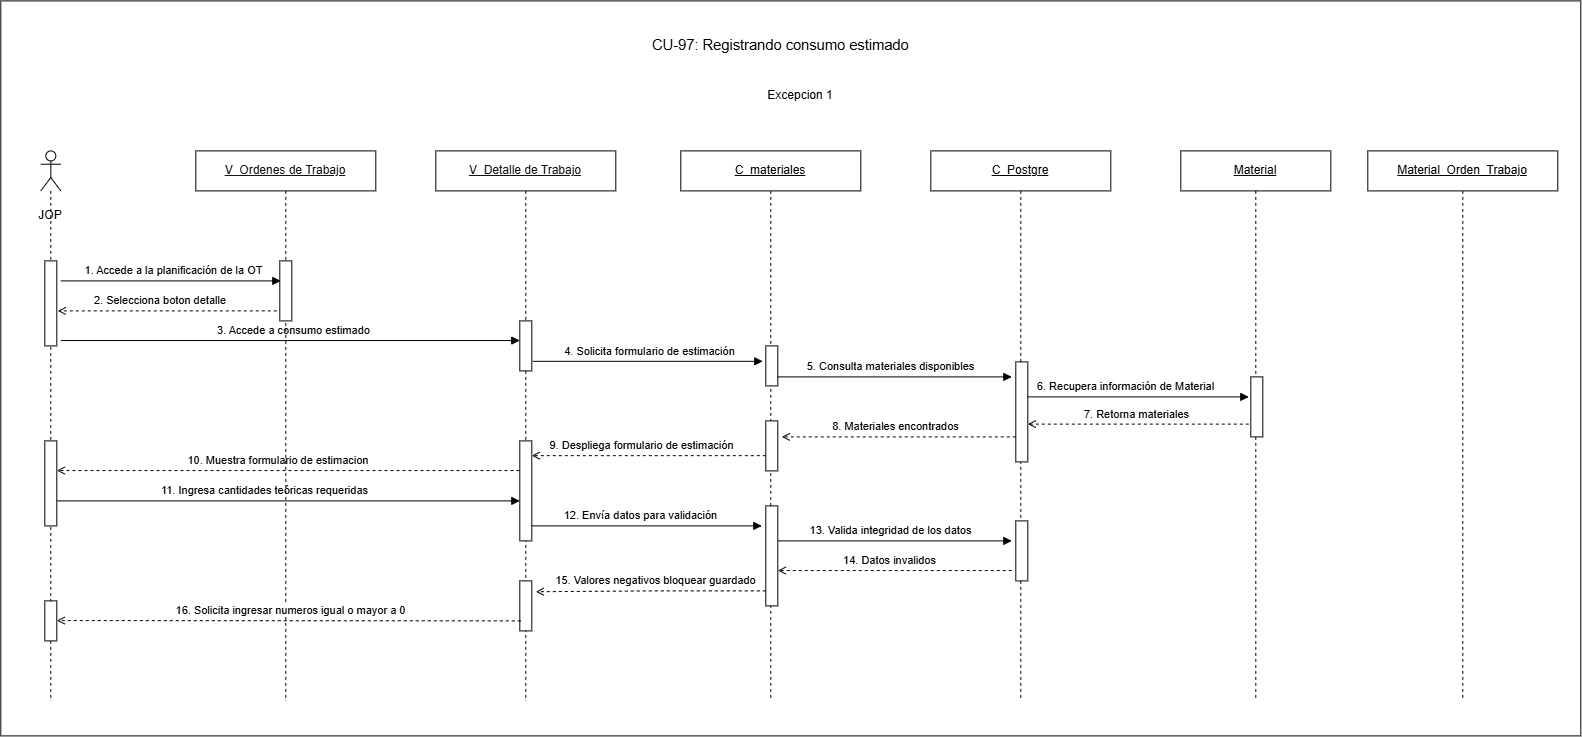

The diagram above was exported from draw.io. Its source (the exported page's mxGraphModel, read from the mxfile embedded in the PNG):
<mxGraphModel dx="42" dy="627" grid="1" gridSize="10" guides="1" tooltips="1" connect="1" arrows="1" fold="1" page="1" pageScale="1" pageWidth="827" pageHeight="1169" math="0" shadow="0">
  <root>
    <mxCell id="0" />
    <mxCell id="1" parent="0" />
    <mxCell id="F0JMjjOMPr-v-Z-hJaeM-1" parent="1" style="rounded=0;whiteSpace=wrap;html=1;" value="" vertex="1">
      <mxGeometry height="735" width="1580" x="857" y="217" as="geometry" />
    </mxCell>
    <mxCell id="erHbQpJsxQHuXgu4mt42-2" parent="1" style="shape=umlLifeline;perimeter=lifelinePerimeter;whiteSpace=wrap;html=1;container=1;dropTarget=0" value="&lt;u style=&quot;color: rgb(18, 18, 18);&quot;&gt;V_Detalle de Trabajo&lt;/u&gt;" vertex="1">
      <mxGeometry height="550" width="180" x="1292" y="367" as="geometry" />
    </mxCell>
    <mxCell id="erHbQpJsxQHuXgu4mt42-3" parent="1" style="shape=umlLifeline;perimeter=lifelinePerimeter;whiteSpace=wrap;html=1;container=1;dropTarget=0" value="&lt;u&gt;C_&lt;/u&gt;&lt;u&gt;materiales&lt;/u&gt;" vertex="1">
      <mxGeometry height="550" width="180" x="1537" y="367" as="geometry" />
    </mxCell>
    <mxCell id="erHbQpJsxQHuXgu4mt42-4" parent="1" style="shape=umlLifeline;perimeter=lifelinePerimeter;whiteSpace=wrap;html=1;container=1;dropTarget=0" value="&lt;u&gt;C_Postgre&lt;/u&gt;" vertex="1">
      <mxGeometry height="550" width="180" x="1787" y="367" as="geometry" />
    </mxCell>
    <mxCell id="erHbQpJsxQHuXgu4mt42-5" parent="1" style="shape=umlLifeline;perimeter=lifelinePerimeter;whiteSpace=wrap;html=1;container=1;dropTarget=0" value="&lt;u&gt;Material&lt;/u&gt;" vertex="1">
      <mxGeometry height="550" width="150" x="2037" y="367" as="geometry" />
    </mxCell>
    <mxCell id="erHbQpJsxQHuXgu4mt42-6" parent="1" style="shape=umlLifeline;perimeter=lifelinePerimeter;whiteSpace=wrap;html=1;container=1;dropTarget=0" value="&lt;u&gt;Material_Orden_Trabajo&lt;/u&gt;" vertex="1">
      <mxGeometry height="550" width="190" x="2224" y="367" as="geometry" />
    </mxCell>
    <mxCell id="erHbQpJsxQHuXgu4mt42-7" parent="1" style="fillColor=#ffffff;strokeColor=#000000" vertex="1">
      <mxGeometry height="40" width="12" x="1622" y="562" as="geometry" />
    </mxCell>
    <mxCell id="erHbQpJsxQHuXgu4mt42-8" parent="1" style="fillColor=#ffffff;strokeColor=#000000" vertex="1">
      <mxGeometry height="100" width="12" x="1872" y="578" as="geometry" />
    </mxCell>
    <mxCell id="erHbQpJsxQHuXgu4mt42-9" parent="1" style="fillColor=#ffffff;strokeColor=#000000" vertex="1">
      <mxGeometry height="60" width="12" x="2107" y="593" as="geometry" />
    </mxCell>
    <mxCell id="erHbQpJsxQHuXgu4mt42-10" edge="1" parent="1" style="rounded=0;html=1;endArrow=block;endFill=1" value="1. Accede a la planificación de la OT">
      <mxGeometry relative="1" x="0.0256" y="10" as="geometry">
        <mxPoint as="offset" />
        <mxPoint x="917" y="497" as="sourcePoint" />
        <mxPoint x="1137" y="497" as="targetPoint" />
      </mxGeometry>
    </mxCell>
    <mxCell id="erHbQpJsxQHuXgu4mt42-11" edge="1" parent="1" style="edgeStyle=orthogonalEdgeStyle;rounded=0;html=1;endArrow=block;endFill=1" value="4. Solicita formulario de estimación">
      <mxGeometry relative="1" x="0.0204" y="10" as="geometry">
        <mxPoint as="offset" />
        <mxPoint x="1389" y="577.4299999999998" as="sourcePoint" />
        <mxPoint x="1619" y="577.4299999999998" as="targetPoint" />
      </mxGeometry>
    </mxCell>
    <mxCell id="erHbQpJsxQHuXgu4mt42-12" edge="1" parent="1" style="rounded=0;html=1;endArrow=block;endFill=1" value="5. Consulta materiales disponibles">
      <mxGeometry relative="1" x="-0.04" y="10" as="geometry">
        <mxPoint as="offset" />
        <mxPoint x="1634" y="593" as="sourcePoint" />
        <mxPoint x="1868" y="593" as="targetPoint" />
      </mxGeometry>
    </mxCell>
    <mxCell id="erHbQpJsxQHuXgu4mt42-13" edge="1" parent="1" style="edgeStyle=orthogonalEdgeStyle;rounded=0;html=1;endArrow=block;endFill=1" value="6. Recupera información de Material">
      <mxGeometry relative="1" x="-0.1137" y="10" as="geometry">
        <mxPoint as="offset" />
        <mxPoint x="1884" y="613" as="sourcePoint" />
        <mxPoint x="2105" y="613" as="targetPoint" />
      </mxGeometry>
    </mxCell>
    <mxCell id="erHbQpJsxQHuXgu4mt42-14" edge="1" parent="1" style="rounded=0;html=1;endArrow=open;dashed=1" value="7. Retorna materiales">
      <mxGeometry relative="1" x="0.0222" y="-10" as="geometry">
        <mxPoint as="offset" />
        <mxPoint x="2105" y="640.21" as="sourcePoint" />
        <mxPoint x="1884" y="640.21" as="targetPoint" />
      </mxGeometry>
    </mxCell>
    <mxCell id="erHbQpJsxQHuXgu4mt42-15" edge="1" parent="1" style="rounded=0;html=1;endArrow=open;dashed=1;entryX=0.917;entryY=0.4;entryDx=0;entryDy=0;entryPerimeter=0;" value="9. Despliega formulario de estimación">
      <mxGeometry relative="1" x="0.061" y="-10" as="geometry">
        <mxPoint as="offset" />
        <mxPoint x="1622" y="671.7600000000002" as="sourcePoint" />
        <mxPoint x="1388.0040000000004" y="671.7600000000002" as="targetPoint" />
      </mxGeometry>
    </mxCell>
    <mxCell id="erHbQpJsxQHuXgu4mt42-16" edge="1" parent="1" style="rounded=0;html=1;endArrow=block;endFill=1" value="11. Ingresa cantidades teóricas requeridas">
      <mxGeometry relative="1" x="-0.0769" y="10" as="geometry">
        <mxPoint as="offset" />
        <mxPoint x="901.310344827586" y="717" as="sourcePoint" />
        <mxPoint x="1376" y="717" as="targetPoint" />
      </mxGeometry>
    </mxCell>
    <mxCell id="erHbQpJsxQHuXgu4mt42-17" edge="1" parent="1" style="rounded=0;html=1;endArrow=block;endFill=1" value="12. Envía datos para validación">
      <mxGeometry relative="1" x="-0.0612" y="10" as="geometry">
        <mxPoint as="offset" />
        <mxPoint x="1388" y="742" as="sourcePoint" />
        <mxPoint x="1618" y="742" as="targetPoint" />
      </mxGeometry>
    </mxCell>
    <mxCell id="erHbQpJsxQHuXgu4mt42-18" edge="1" parent="1" style="rounded=0;html=1;endArrow=block;endFill=1" value="13. Valida integridad de los datos">
      <mxGeometry relative="1" x="-0.04" y="10" as="geometry">
        <mxPoint as="offset" />
        <mxPoint x="1634" y="757" as="sourcePoint" />
        <mxPoint x="1868" y="757" as="targetPoint" />
      </mxGeometry>
    </mxCell>
    <mxCell id="erHbQpJsxQHuXgu4mt42-19" parent="1" style="shape=umlLifeline;perimeter=lifelinePerimeter;whiteSpace=wrap;html=1;container=1;dropTarget=0;collapsible=0;recursiveResize=0;outlineConnect=0;portConstraint=eastwest;newEdgeStyle={&quot;curved&quot;:0,&quot;rounded&quot;:0};participant=umlActor;" value="" vertex="1">
      <mxGeometry height="550" width="20" x="897" y="367" as="geometry" />
    </mxCell>
    <mxCell id="erHbQpJsxQHuXgu4mt42-20" parent="1" style="fillColor=#ffffff;strokeColor=#000000" vertex="1">
      <mxGeometry height="85" width="12" x="901" y="477" as="geometry" />
    </mxCell>
    <mxCell id="erHbQpJsxQHuXgu4mt42-21" parent="1" style="text;html=1;whiteSpace=wrap;strokeColor=none;fillColor=none;align=center;verticalAlign=middle;rounded=0;" value="JOP" vertex="1">
      <mxGeometry height="30" width="60" x="877" y="417" as="geometry" />
    </mxCell>
    <mxCell id="erHbQpJsxQHuXgu4mt42-22" edge="1" parent="1" style="rounded=0;html=1;endArrow=open;dashed=1" value="8. Materiales encontrados">
      <mxGeometry relative="1" x="0.0222" y="-10" as="geometry">
        <mxPoint as="offset" />
        <mxPoint x="1872" y="653" as="sourcePoint" />
        <mxPoint x="1638" y="653" as="targetPoint" />
      </mxGeometry>
    </mxCell>
    <mxCell id="erHbQpJsxQHuXgu4mt42-23" parent="1" style="fillColor=#ffffff;strokeColor=#000000" vertex="1">
      <mxGeometry height="50" width="12" x="1622" y="637" as="geometry" />
    </mxCell>
    <mxCell id="erHbQpJsxQHuXgu4mt42-24" edge="1" parent="1" style="rounded=0;html=1;endArrow=open;dashed=1;" value="10. Muestra formulario de estimacion&amp;nbsp;">
      <mxGeometry relative="1" x="0.0612" y="-10" as="geometry">
        <mxPoint as="offset" />
        <mxPoint x="1387.69" y="686.6599999999999" as="sourcePoint" />
        <mxPoint x="913.0003448275861" y="686.6599999999999" as="targetPoint" />
      </mxGeometry>
    </mxCell>
    <mxCell id="erHbQpJsxQHuXgu4mt42-25" parent="1" style="fillColor=#ffffff;strokeColor=#000000" vertex="1">
      <mxGeometry height="85" width="12" x="901" y="657" as="geometry" />
    </mxCell>
    <mxCell id="erHbQpJsxQHuXgu4mt42-26" parent="1" style="fillColor=#ffffff;strokeColor=#000000" vertex="1">
      <mxGeometry height="100" width="12" x="1622" y="722" as="geometry" />
    </mxCell>
    <mxCell id="erHbQpJsxQHuXgu4mt42-27" parent="1" style="fillColor=#ffffff;strokeColor=#000000" vertex="1">
      <mxGeometry height="60" width="12" x="1872" y="737" as="geometry" />
    </mxCell>
    <mxCell id="erHbQpJsxQHuXgu4mt42-28" parent="1" style="fillColor=#ffffff;strokeColor=#000000" vertex="1">
      <mxGeometry height="40" width="12" x="901" y="817" as="geometry" />
    </mxCell>
    <mxCell id="erHbQpJsxQHuXgu4mt42-29" edge="1" parent="1" style="rounded=0;html=1;endArrow=open;dashed=1;" value="2. Selecciona boton detalle&amp;nbsp;">
      <mxGeometry relative="1" x="0.0612" y="-10" as="geometry">
        <mxPoint as="offset" />
        <mxPoint x="1132.9959999999996" y="527" as="sourcePoint" />
        <mxPoint x="914" y="527" as="targetPoint" />
      </mxGeometry>
    </mxCell>
    <mxCell id="erHbQpJsxQHuXgu4mt42-30" edge="1" parent="1" style="rounded=0;html=1;endArrow=block;endFill=1" value="3. Accede a consumo estimado&amp;nbsp;&amp;nbsp;">
      <mxGeometry relative="1" x="0.0256" y="10" as="geometry">
        <mxPoint as="offset" />
        <mxPoint x="917" y="556.6599999999999" as="sourcePoint" />
        <mxPoint x="1376" y="556.6599999999999" as="targetPoint" />
      </mxGeometry>
    </mxCell>
    <mxCell id="erHbQpJsxQHuXgu4mt42-31" parent="1" style="fillColor=#ffffff;strokeColor=#000000" vertex="1">
      <mxGeometry height="50" width="12" x="1376" y="537" as="geometry" />
    </mxCell>
    <mxCell id="erHbQpJsxQHuXgu4mt42-32" parent="1" style="fillColor=#ffffff;strokeColor=#000000" vertex="1">
      <mxGeometry height="100" width="12" x="1376" y="657" as="geometry" />
    </mxCell>
    <mxCell id="erHbQpJsxQHuXgu4mt42-33" parent="1" style="fillColor=#ffffff;strokeColor=#000000" vertex="1">
      <mxGeometry height="50" width="12" x="1376" y="797" as="geometry" />
    </mxCell>
    <mxCell id="erHbQpJsxQHuXgu4mt42-34" parent="1" style="shape=umlLifeline;perimeter=lifelinePerimeter;whiteSpace=wrap;html=1;container=1;dropTarget=0" value="&lt;u style=&quot;color: rgb(18, 18, 18);&quot;&gt;V_Ordenes de Trabajo&lt;/u&gt;" vertex="1">
      <mxGeometry height="550" width="180" x="1052" y="367" as="geometry" />
    </mxCell>
    <mxCell id="erHbQpJsxQHuXgu4mt42-35" parent="1" style="fillColor=#ffffff;strokeColor=#000000" vertex="1">
      <mxGeometry height="60" width="12" x="1136" y="477" as="geometry" />
    </mxCell>
    <mxCell id="erHbQpJsxQHuXgu4mt42-36" edge="1" parent="1" style="edgeStyle=orthogonalEdgeStyle;rounded=0;html=1;endArrow=open;dashed=1" value="14. Datos invalidos">
      <mxGeometry relative="1" x="0.04" y="-10" as="geometry">
        <mxPoint as="offset" />
        <mxPoint x="1868" y="786.6599999999999" as="sourcePoint" />
        <mxPoint x="1634" y="786.6599999999999" as="targetPoint" />
      </mxGeometry>
    </mxCell>
    <mxCell id="erHbQpJsxQHuXgu4mt42-37" edge="1" parent="1" style="edgeStyle=orthogonalEdgeStyle;rounded=0;html=1;endArrow=open;dashed=1" value="15. Valores negativos bloquear guardado">
      <mxGeometry relative="1" x="-0.0383" y="-10" as="geometry">
        <mxPoint as="offset" />
        <mxPoint x="1622" y="807" as="sourcePoint" />
        <mxPoint x="1392" y="807.8299999999999" as="targetPoint" />
      </mxGeometry>
    </mxCell>
    <mxCell id="erHbQpJsxQHuXgu4mt42-38" edge="1" parent="1" style="rounded=0;html=1;endArrow=open;dashed=1;" value="16. Solicita ingresar numeros igual o mayor a 0">
      <mxGeometry relative="1" x="-0.0049" y="-10" as="geometry">
        <mxPoint as="offset" />
        <mxPoint x="1377" y="837" as="sourcePoint" />
        <mxPoint x="913.0003448275861" y="836.6599999999999" as="targetPoint" />
      </mxGeometry>
    </mxCell>
    <mxCell id="erHbQpJsxQHuXgu4mt42-39" parent="1" style="text;whiteSpace=wrap;html=1;" value="&lt;span style=&quot;font-family: Arial, sans-serif; font-size: 14.6667px; font-style: normal; font-variant-ligatures: normal; font-variant-caps: normal; font-weight: 400; letter-spacing: normal; orphans: 2; text-align: start; text-indent: 0px; text-transform: none; widows: 2; word-spacing: 0px; -webkit-text-stroke-width: 0px; white-space: pre-wrap; text-decoration-thickness: initial; text-decoration-style: initial; text-decoration-color: initial; float: none; color: light-dark(rgb(0, 0, 0), rgb(237, 237, 237)); display: inline !important;&quot;&gt;CU-97: Registrando consumo estimado&lt;/span&gt;" vertex="1">
      <mxGeometry height="40" width="300" x="1507" y="247" as="geometry" />
    </mxCell>
    <mxCell id="erHbQpJsxQHuXgu4mt42-40" parent="1" style="text;html=1;whiteSpace=wrap;strokeColor=none;fillColor=none;align=center;verticalAlign=middle;rounded=0;" value="Excepcion 1" vertex="1">
      <mxGeometry height="30" width="100" x="1607" y="297" as="geometry" />
    </mxCell>
  </root>
</mxGraphModel>